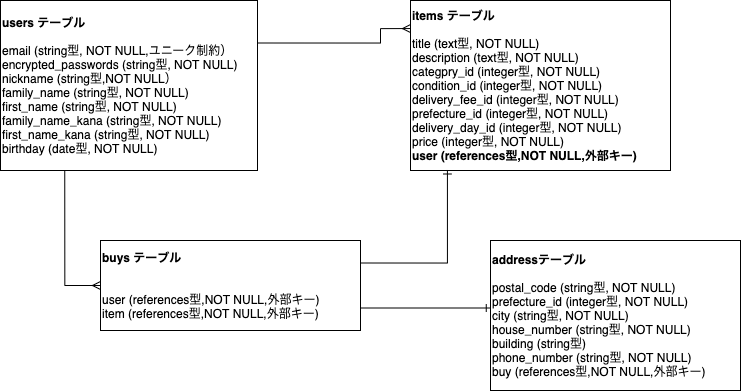

The diagram above was exported from draw.io. Its source (the exported page's mxGraphModel, read from the mxfile embedded in the PNG):
<mxGraphModel dx="293" dy="1456" grid="1" gridSize="10" guides="1" tooltips="1" connect="1" arrows="1" fold="1" page="1" pageScale="1" pageWidth="827" pageHeight="1169" math="0" shadow="0">
  <root>
    <mxCell id="0" />
    <mxCell id="1" parent="0" />
    <mxCell id="42" value="&lt;b&gt;items テーブル&amp;nbsp;&lt;br&gt;&lt;/b&gt;&lt;br&gt;title (text型, NOT NULL)&lt;br&gt;description (text型, NOT NULL)&lt;br&gt;categpry_id (integer型, NOT NULL)&lt;br&gt;condition_id (integer型, NOT NULL)&lt;br&gt;delivery_fee_id (integer型, NOT NULL)&lt;br&gt;prefecture_id (integer型, NOT NULL)&lt;br&gt;delivery_day_id (integer型, NOT NULL)&lt;br&gt;price&amp;nbsp;(integer型, NOT NULL)&lt;br&gt;&lt;b&gt;user (references型,NOT NULL,外部キー)&lt;br&gt;&lt;/b&gt;" style="whiteSpace=wrap;html=1;align=left;" vertex="1" parent="1">
      <mxGeometry x="460" y="-160" width="260" height="170" as="geometry" />
    </mxCell>
    <mxCell id="58" style="edgeStyle=orthogonalEdgeStyle;rounded=0;orthogonalLoop=1;jettySize=auto;html=1;exitX=0.25;exitY=1;exitDx=0;exitDy=0;entryX=0;entryY=0.5;entryDx=0;entryDy=0;endArrow=ERmany;endFill=0;" edge="1" parent="1" source="43" target="44">
      <mxGeometry relative="1" as="geometry" />
    </mxCell>
    <mxCell id="59" style="edgeStyle=orthogonalEdgeStyle;rounded=0;orthogonalLoop=1;jettySize=auto;html=1;exitX=1;exitY=0.25;exitDx=0;exitDy=0;entryX=0;entryY=0.165;entryDx=0;entryDy=0;entryPerimeter=0;endArrow=ERmany;endFill=0;" edge="1" parent="1" source="43" target="42">
      <mxGeometry relative="1" as="geometry">
        <Array as="points">
          <mxPoint x="430" y="-117" />
          <mxPoint x="430" y="-132" />
        </Array>
      </mxGeometry>
    </mxCell>
    <mxCell id="43" value="&lt;span&gt;&lt;b&gt;users テーブル&lt;/b&gt;&lt;br&gt;&lt;br&gt;&lt;/span&gt;&lt;span&gt;email (string型, NOT NULL,ユニーク制約）&lt;br&gt;&lt;/span&gt;&lt;span&gt;encrypted_passwords (string型, NOT NULL)&lt;br&gt;&lt;/span&gt;nickname (string型,NOT NULL）&lt;br&gt;&lt;span&gt;family_name (string型, NOT NULL)&lt;br&gt;&lt;/span&gt;first_name (string型, NOT NULL)&lt;br&gt;&lt;span&gt;family_name_kana&amp;nbsp;&lt;/span&gt;(string型, NOT NULL)&lt;span&gt;&lt;br&gt;&lt;/span&gt;first_name_kana (string型, NOT NULL)&lt;br&gt;&lt;span&gt;birthday (date型, NOT NULL)&lt;/span&gt;" style="whiteSpace=wrap;html=1;align=left;" vertex="1" parent="1">
      <mxGeometry x="50" y="-160" width="257" height="170" as="geometry" />
    </mxCell>
    <mxCell id="57" style="edgeStyle=orthogonalEdgeStyle;rounded=0;orthogonalLoop=1;jettySize=auto;html=1;exitX=1;exitY=0.25;exitDx=0;exitDy=0;entryX=0.142;entryY=0.997;entryDx=0;entryDy=0;entryPerimeter=0;endArrow=ERone;endFill=0;" edge="1" parent="1" source="44" target="42">
      <mxGeometry relative="1" as="geometry" />
    </mxCell>
    <mxCell id="60" style="edgeStyle=orthogonalEdgeStyle;rounded=0;orthogonalLoop=1;jettySize=auto;html=1;exitX=1;exitY=0.75;exitDx=0;exitDy=0;entryX=-0.001;entryY=0.45;entryDx=0;entryDy=0;entryPerimeter=0;endArrow=ERone;endFill=0;" edge="1" parent="1" source="44" target="45">
      <mxGeometry relative="1" as="geometry" />
    </mxCell>
    <mxCell id="44" value="&lt;b&gt;buys テーブル&amp;nbsp;&lt;br&gt;&lt;/b&gt;&lt;br&gt;&lt;br&gt;user (references型,NOT NULL,外部キー)&lt;br&gt;item (references型,NOT NULL,外部キー)" style="whiteSpace=wrap;html=1;align=left;" vertex="1" parent="1">
      <mxGeometry x="150" y="80" width="260" height="90" as="geometry" />
    </mxCell>
    <mxCell id="45" value="&lt;b&gt;addressテーブル&lt;br&gt;&lt;/b&gt;&lt;br&gt;postal_code (string型, NOT NULL)&lt;br&gt;prefecture_id (integer型, NOT NULL)&lt;br&gt;city (string型, NOT NULL)&lt;br&gt;house_number (string型, NOT NULL)&lt;br&gt;building (string型)&lt;br&gt;phone_number (string型, NOT NULL)&lt;br&gt;buy (references型,NOT NULL,外部キー)" style="whiteSpace=wrap;html=1;align=left;" vertex="1" parent="1">
      <mxGeometry x="540" y="80" width="250" height="150" as="geometry" />
    </mxCell>
  </root>
</mxGraphModel>